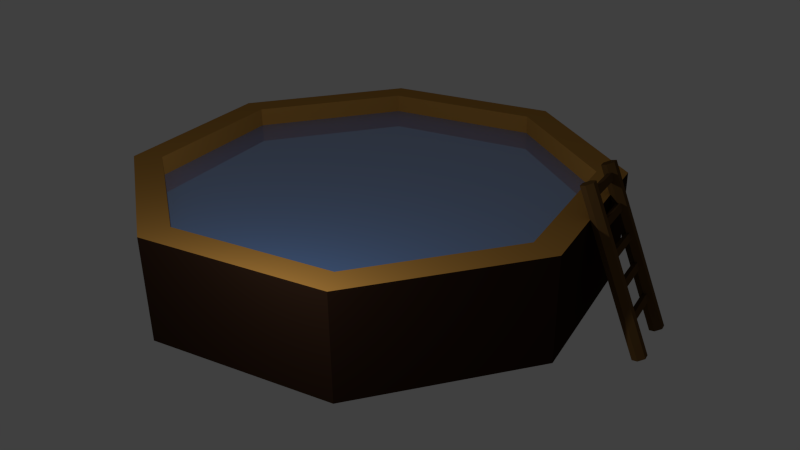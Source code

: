 # Source: pool2NOTEX.blend  (saved by Blender 2.76.0; exported with 4.5.12 LTS)
import bpy
from mathutils import Matrix  # noqa: F401  (used for matrix-valued properties, if any)

bpy.ops.wm.read_factory_settings(use_empty=True)
scene = bpy.context.scene
scene.name = 'Scene'

# ---- collections
col_collection_1 = bpy.data.collections.new('Collection 1'); scene.collection.children.link(col_collection_1)

# ---- images (referenced by path relative to the original .blend; pixels are not part of the script)
import os
ASSET_DIR = os.environ.get("B2B_ASSET_DIR", "")  # directory of the original .blend (textures are referenced by path, not embedded)
HERE = os.path.dirname(os.path.abspath(__file__))  # packed textures are extracted next to this script under _unpacked/

def load_image(name, relpath, width, height, colorspace="sRGB"):
    """Load a texture the original file referenced (path relative to the .blend, or extracted next to this script)."""
    p = next((c for c in (os.path.join(HERE, relpath), os.path.join(ASSET_DIR, relpath)) if relpath and os.path.exists(c)), "")
    if p:
        img = bpy.data.images.load(p, check_existing=True)
        img.name = name
    else:  # same state as the original file: an image datablock whose file is absent (Cycles renders it pink)
        img = bpy.data.images.new(name, width, height)
        img.source = "FILE"
        img.filepath = "//" + (relpath or name)
    img.colorspace_settings.name = colorspace
    return img
img_7wood_texture_big_0303_jpg = load_image('7wood_texture_big_0303.jpg', '7wood_texture_big_0303.jpg', 1024, 1024, 'sRGB')

# ---- materials (node trees are filled in below, after node groups)
mat_material_004 = bpy.data.materials.new('Material.004')
mat_material_004.alpha_threshold = 0.0
mat_material_004.roughness = 0.5
mat_material_002 = bpy.data.materials.new('Material.002')
mat_material_002.alpha_threshold = 0.0
mat_material_002.roughness = 0.5
mat_material_001 = bpy.data.materials.new('Material.001')
mat_material_001.alpha_threshold = 0.0
mat_material_001.roughness = 0.5
mat_material_003 = bpy.data.materials.new('Material.003')
mat_material_003.alpha_threshold = 0.0
mat_material_003.roughness = 0.5
mat_material_010 = bpy.data.materials.new('Material.010')
mat_material_010.alpha_threshold = 0.0
mat_material_010.roughness = 0.5
mat_material_006 = bpy.data.materials.new('Material.006')
mat_material_006.alpha_threshold = 0.0
mat_material_006.roughness = 0.5
mat_material_000 = bpy.data.materials.new('Material.000')
mat_material_000.alpha_threshold = 0.0
mat_material_000.roughness = 0.5
mat_material_005 = bpy.data.materials.new('Material.005')
mat_material_005.alpha_threshold = 0.0
mat_material_005.roughness = 0.5
mat_material_007 = bpy.data.materials.new('Material.007')
mat_material_007.alpha_threshold = 0.0
mat_material_007.roughness = 0.5
mat_material_008 = bpy.data.materials.new('Material.008')
mat_material_008.alpha_threshold = 0.0
mat_material_008.roughness = 0.5
mat_material_009 = bpy.data.materials.new('Material.009')
mat_material_009.alpha_threshold = 0.0
mat_material_009.roughness = 0.5
mat_material = bpy.data.materials.new('Material')
mat_material.alpha_threshold = 0.0
mat_material.roughness = 0.5

# ---- material node trees
mat_material_004.use_nodes = True; mat_material_004.node_tree.nodes.clear()
_N = mat_material_004.node_tree.nodes; _L = mat_material_004.node_tree.links
n0 = _N.new('ShaderNodeOutputMaterial'); n0.name = 'Material Output'; n0.location = (460, 300)
n1 = _N.new('ShaderNodeBsdfAnisotropic'); n1.name = 'Glossy BSDF'; n1.location = (10, 300)
n1.distribution = 'GGX'
n1.inputs[1].default_value = 0.0
n2 = _N.new('ShaderNodeMixShader'); n2.name = 'Mix Shader'; n2.location = (240, 279)
n3 = _N.new('ShaderNodeBsdfDiffuse'); n3.name = 'Diffuse BSDF'; n3.location = (-4, 448)
n3.inputs[0].default_value = (0.1292, 0.3274, 0.8, 1.0)
_L.new(n1.outputs[0], n2.inputs[2])
_L.new(n2.outputs[0], n0.inputs[0])
_L.new(n3.outputs[0], n2.inputs[1])
n0.is_active_output = True
mat_material_002.use_nodes = True; mat_material_002.node_tree.nodes.clear()
_N = mat_material_002.node_tree.nodes; _L = mat_material_002.node_tree.links
n0 = _N.new('ShaderNodeOutputMaterial'); n0.name = 'Material Output'; n0.location = (300, 300)
n1 = _N.new('ShaderNodeBsdfDiffuse'); n1.name = 'Diffuse BSDF'; n1.location = (10, 300)
_L.new(n1.outputs[0], n0.inputs[0])
n0.is_active_output = True
mat_material_001.use_nodes = True; mat_material_001.node_tree.nodes.clear()
_N = mat_material_001.node_tree.nodes; _L = mat_material_001.node_tree.links
n0 = _N.new('ShaderNodeOutputMaterial'); n0.name = 'Material Output'; n0.location = (446, 300)
n1 = _N.new('ShaderNodeBsdfDiffuse'); n1.name = 'Diffuse BSDF'; n1.location = (156, 300)
n2 = _N.new('ShaderNodeTexImage'); n2.name = 'Image Texture'; n2.location = (-260, 390)
n2.width = 140
n2.image = img_7wood_texture_big_0303_jpg
_L.new(n1.outputs[0], n0.inputs[0])
_L.new(n2.outputs[0], n1.inputs[0])
n0.is_active_output = True
mat_material_003.use_nodes = True; mat_material_003.node_tree.nodes.clear()
_N = mat_material_003.node_tree.nodes; _L = mat_material_003.node_tree.links
n0 = _N.new('ShaderNodeOutputMaterial'); n0.name = 'Material Output'; n0.location = (300, 300)
n1 = _N.new('ShaderNodeBsdfDiffuse'); n1.name = 'Diffuse BSDF'; n1.location = (10, 300)
n1.inputs[0].default_value = (0.4869, 0.2424, 0.05233, 1.0)
_L.new(n1.outputs[0], n0.inputs[0])
n0.is_active_output = True
mat_material_010.use_nodes = True; mat_material_010.node_tree.nodes.clear()
_N = mat_material_010.node_tree.nodes; _L = mat_material_010.node_tree.links
n0 = _N.new('ShaderNodeOutputMaterial'); n0.name = 'Material Output'; n0.location = (300, 300)
n1 = _N.new('ShaderNodeBsdfDiffuse'); n1.name = 'Diffuse BSDF'; n1.location = (10, 300)
n1.inputs[0].default_value = (0.02519, 0.01229, 0.006995, 1.0)
_L.new(n1.outputs[0], n0.inputs[0])
n0.is_active_output = True
mat_material_006.use_nodes = True; mat_material_006.node_tree.nodes.clear()
_N = mat_material_006.node_tree.nodes; _L = mat_material_006.node_tree.links
n0 = _N.new('ShaderNodeOutputMaterial'); n0.name = 'Material Output'; n0.location = (300, 300)
n1 = _N.new('ShaderNodeBsdfDiffuse'); n1.name = 'Diffuse BSDF'; n1.location = (10, 300)
n1.inputs[0].default_value = (0.1022, 0.05448, 0.01938, 1.0)
_L.new(n1.outputs[0], n0.inputs[0])
n0.is_active_output = True
mat_material_000.use_nodes = True; mat_material_000.node_tree.nodes.clear()
_N = mat_material_000.node_tree.nodes; _L = mat_material_000.node_tree.links
n0 = _N.new('ShaderNodeOutputMaterial'); n0.name = 'Material Output'; n0.location = (300, 300)
n1 = _N.new('ShaderNodeBsdfDiffuse'); n1.name = 'Diffuse BSDF'; n1.location = (10, 300)
n1.inputs[0].default_value = (0.0999, 0.05286, 0.02029, 1.0)
_L.new(n1.outputs[0], n0.inputs[0])
n0.is_active_output = True
mat_material_005.use_nodes = True; mat_material_005.node_tree.nodes.clear()
_N = mat_material_005.node_tree.nodes; _L = mat_material_005.node_tree.links
n0 = _N.new('ShaderNodeOutputMaterial'); n0.name = 'Material Output'; n0.location = (300, 300)
n1 = _N.new('ShaderNodeBsdfDiffuse'); n1.name = 'Diffuse BSDF'; n1.location = (10, 300)
n1.inputs[0].default_value = (0.1022, 0.05448, 0.01938, 1.0)
_L.new(n1.outputs[0], n0.inputs[0])
n0.is_active_output = True
mat_material_007.use_nodes = True; mat_material_007.node_tree.nodes.clear()
_N = mat_material_007.node_tree.nodes; _L = mat_material_007.node_tree.links
n0 = _N.new('ShaderNodeOutputMaterial'); n0.name = 'Material Output'; n0.location = (300, 300)
n1 = _N.new('ShaderNodeBsdfDiffuse'); n1.name = 'Diffuse BSDF'; n1.location = (10, 300)
n1.inputs[0].default_value = (0.1022, 0.05448, 0.01938, 1.0)
_L.new(n1.outputs[0], n0.inputs[0])
n0.is_active_output = True
mat_material_008.use_nodes = True; mat_material_008.node_tree.nodes.clear()
_N = mat_material_008.node_tree.nodes; _L = mat_material_008.node_tree.links
n0 = _N.new('ShaderNodeOutputMaterial'); n0.name = 'Material Output'; n0.location = (300, 300)
n1 = _N.new('ShaderNodeBsdfDiffuse'); n1.name = 'Diffuse BSDF'; n1.location = (10, 300)
n1.inputs[0].default_value = (0.1022, 0.05448, 0.01938, 1.0)
_L.new(n1.outputs[0], n0.inputs[0])
n0.is_active_output = True
mat_material_009.use_nodes = True; mat_material_009.node_tree.nodes.clear()
_N = mat_material_009.node_tree.nodes; _L = mat_material_009.node_tree.links
n0 = _N.new('ShaderNodeOutputMaterial'); n0.name = 'Material Output'; n0.location = (300, 300)
n1 = _N.new('ShaderNodeBsdfDiffuse'); n1.name = 'Diffuse BSDF'; n1.location = (10, 300)
n1.inputs[0].default_value = (0.1095, 0.05781, 0.01764, 1.0)
_L.new(n1.outputs[0], n0.inputs[0])
n0.is_active_output = True
mat_material.use_nodes = True; mat_material.node_tree.nodes.clear()
_N = mat_material.node_tree.nodes; _L = mat_material.node_tree.links
n0 = _N.new('ShaderNodeOutputMaterial'); n0.name = 'Material Output'; n0.location = (300, 300)
n1 = _N.new('ShaderNodeBsdfDiffuse'); n1.name = 'Diffuse BSDF'; n1.location = (10, 300)
n1.inputs[0].default_value = (0.1376, 0.0718, 0.02199, 1.0)
_L.new(n1.outputs[0], n0.inputs[0])
n0.is_active_output = True

# ---- world
world_world = bpy.data.worlds.new('World'); scene.world = world_world
world_world.color = (0.05088, 0.05088, 0.05088)
world_world.use_sun_shadow = False
world_world.sun_shadow_jitter_overblur = 0.0
world_world.cycles.sampling_method = 'MANUAL'
world_world.cycles.sample_map_resolution = 256

# ---- cameras
cam_camera = bpy.data.cameras.new('Camera')
cam_camera.clip_end = 100.0
cam_camera.lens = 35.0
cam_camera.sensor_width = 32.0
cam_camera.sensor_height = 18.0
cam_camera.ortho_scale = 7.314
cam_camera.dof.focus_distance = 0.0

# ---- lights
light_lamp = bpy.data.lights.new('Lamp', 'POINT')
light_lamp.transmission_factor = 0.0
light_lamp.cutoff_distance = 30.0
light_lamp.energy = 100.0
light_lamp.shadow_buffer_clip_start = 1.001
light_lamp.shadow_soft_size = 0.1
light_lamp.shadow_maximum_resolution = 0.006
light_lamp.use_absolute_resolution = True
light_lamp.cycles.use_multiple_importance_sampling = False

# ---- meshes
me_plane_001 = bpy.data.meshes.new('Plane.001')
me_plane_001.from_pydata([(1.0, -1.0, 0.0), (-1.0, 1.0, 0.0), (1.0, 1.0, 0.0), (2.529, 0.9768, 0.0), (0.1085, 2.725, 0.0), (1.868, 1.947, 0.0), (-1.891, 2.133, 0.0), (-2.263, -2.007, 0.0), (-2.968, 0.1811, 0.0), (-2.123, 1.509, 0.0), (-1.0, -1.0, 0.0), (2.878, -0.5171, 0.0), (-1.718, -2.394, 0.0), (-0.2811, -3.028, 0.0), (1.567, -2.46, 0.0), (2.2, -1.846, 0.0)], [], [(10, 0, 2, 1), (2, 0, 11, 3), (2, 3, 5, 4), (1, 2, 4, 6), (1, 6, 9, 8), (10, 1, 8, 7), (11, 0, 14, 15), (0, 10, 13, 14), (10, 7, 12, 13)])
me_plane_001.materials.append(mat_material_004)
me_plane_001.use_remesh_preserve_volume = False
me_plane_001.use_remesh_preserve_attributes = False
me_plane_001.use_mirror_vertex_groups = False
me_plane_001.update()
me_cylinder = bpy.data.meshes.new('Cylinder')
me_cylinder.from_pydata([(-0.004987, 0.8911, -0.007275), (-0.004987, 0.8911, 0.4345), (0.5979, 0.6321, -0.007275), (0.5979, 0.6321, 0.4345), (0.8476, 0.006889, -0.007275), (0.8476, 0.006889, 0.4345), (0.5979, -0.6183, -0.007275), (0.5979, -0.6183, 0.4345), (-0.004987, -0.8773, -0.007275), (-0.004987, -0.8773, 0.4345), (-0.6079, -0.6183, -0.007275), (-0.6079, -0.6183, 0.4345), (-0.8576, 0.006889, -0.007275), (-0.8576, 0.006889, 0.4345), (-0.6079, 0.6321, -0.007275), (-0.6079, 0.6321, 0.4345), (0.5248, 0.5564, 0.4345), (-0.004987, 0.784, 0.4345), (0.7443, 0.006889, 0.4345), (0.5248, -0.5426, 0.4345), (-0.004987, -0.7702, 0.4345), (-0.5348, -0.5426, 0.4345), (-0.7543, 0.006889, 0.4345), (-0.5348, 0.5564, 0.4345), (0.5248, 0.5564, 0.04684), (-0.004987, 0.784, 0.04684), (0.7443, 0.006889, 0.04684), (0.5248, -0.5426, 0.04684), (-0.004987, -0.7702, 0.04684), (-0.5348, -0.5426, 0.04684), (-0.7543, 0.006889, 0.04684), (-0.5348, 0.5564, 0.04684), (0.5248, 0.5564, 0.1134), (-0.004987, 0.784, 0.1134), (0.7443, 0.006889, 0.1134), (0.5248, -0.5426, 0.1134), (-0.004987, -0.7702, 0.1134), (-0.5348, -0.5426, 0.1134), (-0.7543, 0.006889, 0.1134), (-0.5348, 0.5564, 0.1134)], [], [(0, 1, 3, 2), (2, 3, 5, 4), (4, 5, 7, 6), (6, 7, 9, 8), (8, 9, 11, 10), (10, 11, 13, 12), (13, 11, 21, 22), (14, 15, 1, 0), (12, 13, 15, 14), (0, 2, 4, 6, 8, 10, 12, 14), (21, 20, 28, 29), (9, 7, 19, 20), (15, 13, 22, 23), (5, 3, 16, 18), (11, 9, 20, 21), (1, 15, 23, 17), (3, 1, 17, 16), (7, 5, 18, 19), (24, 25, 31, 30, 29, 28, 27, 26), (19, 18, 26, 27), (16, 17, 25, 24), (17, 23, 31, 25), (22, 21, 29, 30), (20, 19, 27, 28), (18, 16, 24, 26), (23, 22, 30, 31), (32, 33, 39, 38, 37, 36, 35, 34)])
me_cylinder.polygons.foreach_set('material_index', [3, 3, 3, 3, 3, 3, 2, 3, 3, 0, 2, 2, 2, 2, 2, 2, 2, 2, 0, 2, 2, 2, 2, 2, 2, 2, 2])
_uv = me_cylinder.uv_layers.new(name='UVMap')
_uv.uv.foreach_set('vector', [8.213e-05, 0.6733, 8.204e-05, 8.204e-05, 0.9999, 8.204e-05, 0.9999, 0.6733, 0.9999, 9.919e-05, 0.9999, 0.9842, 9.927e-05, 0.9842, 9.919e-05, 9.927e-05, 0.9999, 9.919e-05, 0.9999, 0.9842, 9.93e-05, 0.9842, 9.919e-05, 9.934e-05, 0.9901, 9.949e-05, 0.9901, 0.9999, 9.96e-05, 0.9999, 9.949e-05, 9.949e-05, 0.9901, 9.949e-05, 0.9901, 0.9999, 9.949e-05, 0.9999, 9.956e-05, 9.979e-05, 9.927e-05, 0.9842, 9.919e-05, 9.919e-05, 0.9999, 9.919e-05, 0.9999, 0.9842, 0.0, 0.0, 0.0, 0.0, 0.0, 0.0, 0.0, 0.0, 9.968e-05, 0.9999, 9.949e-05, 9.949e-05, 0.9901, 9.949e-05, 0.9901, 0.9999, 9.927e-05, 0.9842, 9.919e-05, 9.934e-05, 0.9999, 9.919e-05, 0.9999, 0.9842, 0.0, 0.0, 0.0, 0.0, 0.0, 0.0, 0.0, 0.0, 0.0, 0.0, 0.0, 0.0, 0.0, 0.0, 0.0, 0.0, 0.0, 0.0, 0.0, 0.0, 0.0, 0.0, 0.0, 0.0, 0.0, 0.0, 0.0, 0.0, 0.0, 0.0, 0.0, 0.0, 0.0, 0.0, 0.0, 0.0, 0.0, 0.0, 0.0, 0.0, 0.0, 0.0, 0.0, 0.0, 0.0, 0.0, 0.0, 0.0, 0.0, 0.0, 0.0, 0.0, 0.0, 0.0, 0.0, 0.0, 0.0, 0.0, 0.0, 0.0, 0.0, 0.0, 0.0, 0.0, 0.0, 0.0, 0.0, 0.0, 0.0, 0.0, 0.0, 0.0, 0.0, 0.0, 0.0, 0.0, 0.0, 0.0, 0.0, 0.0, 0.0, 0.0, 0.0, 0.0, 0.0, 0.0, 0.0, 0.0, 0.0, 0.0, 0.0, 0.0, 0.0, 0.0, 0.0, 0.0, 0.0, 0.0, 0.0, 0.0, 0.0, 0.0, 0.0, 0.0, 0.0, 0.0, 0.0, 0.0, 0.0, 0.0, 0.0, 0.0, 0.0, 0.0, 0.0, 0.0, 0.0, 0.0, 0.0, 0.0, 0.0, 0.0, 0.0, 0.0, 0.0, 0.0, 0.0, 0.0, 0.0, 0.0, 0.0, 0.0, 0.0, 0.0, 0.0, 0.0, 0.0, 0.0, 0.0, 0.0, 0.0, 0.0, 0.0, 0.0, 0.0, 0.0, 0.0, 0.0, 0.0, 0.0, 0.0, 0.0, 0.0, 0.0, 0.0, 0.0, 0.0, 0.0, 0.0, 0.0, 0.0, 0.0, 0.0, 0.0, 0.0, 0.0, 0.0, 0.0])
me_cylinder.materials.append(mat_material_002)
me_cylinder.materials.append(mat_material_001)
me_cylinder.materials.append(mat_material_003)
me_cylinder.materials.append(mat_material_010)
me_cylinder.use_remesh_preserve_volume = False
me_cylinder.use_remesh_preserve_attributes = False
me_cylinder.use_mirror_vertex_groups = False
me_cylinder.update()
me_cube_008 = bpy.data.meshes.new('Cube.008')
me_cube_008.from_pydata([(-1.0, -1.0, -1.0), (-1.0, -1.0, 1.0), (-1.0, 1.0, -1.0), (-1.0, 1.0, 1.0), (1.0, -1.0, -1.0), (1.0, -1.0, 1.0), (1.0, 1.0, -1.0), (1.0, 1.0, 1.0)], [], [(1, 3, 2, 0), (3, 7, 6, 2), (7, 5, 4, 6), (5, 1, 0, 4), (0, 2, 6, 4), (5, 7, 3, 1)])
me_cube_008.materials.append(mat_material_006)
me_cube_008.use_remesh_preserve_volume = False
me_cube_008.use_remesh_preserve_attributes = False
me_cube_008.use_mirror_vertex_groups = False
me_cube_008.update()
me_cube_007 = bpy.data.meshes.new('Cube.007')
me_cube_007.from_pydata([(-1.0, -1.0, -1.0), (-1.0, -1.0, 1.0), (-1.0, 1.0, -1.0), (-1.0, 1.0, 1.0), (1.0, -1.0, -1.0), (1.0, -1.0, 1.0), (1.0, 1.0, -1.0), (1.0, 1.0, 1.0)], [], [(1, 3, 2, 0), (3, 7, 6, 2), (7, 5, 4, 6), (5, 1, 0, 4), (0, 2, 6, 4), (5, 7, 3, 1)])
me_cube_007.materials.append(mat_material_000)
me_cube_007.use_remesh_preserve_volume = False
me_cube_007.use_remesh_preserve_attributes = False
me_cube_007.use_mirror_vertex_groups = False
me_cube_007.update()
me_cube_005 = bpy.data.meshes.new('Cube.005')
me_cube_005.from_pydata([(-1.0, -1.0, -1.0), (-1.0, -1.0, 1.0), (-1.0, 1.0, -1.0), (-1.0, 1.0, 1.0), (1.0, -1.0, -1.0), (1.0, -1.0, 1.0), (1.0, 1.0, -1.0), (1.0, 1.0, 1.0)], [], [(1, 3, 2, 0), (3, 7, 6, 2), (7, 5, 4, 6), (5, 1, 0, 4), (0, 2, 6, 4), (5, 7, 3, 1)])
me_cube_005.materials.append(mat_material_005)
me_cube_005.use_remesh_preserve_volume = False
me_cube_005.use_remesh_preserve_attributes = False
me_cube_005.use_mirror_vertex_groups = False
me_cube_005.update()
me_cube_003 = bpy.data.meshes.new('Cube.003')
me_cube_003.from_pydata([(-1.0, -1.0, -1.0), (-1.0, -1.0, 1.0), (-1.0, 1.0, -1.0), (-1.0, 1.0, 1.0), (1.0, -1.0, -1.0), (1.0, -1.0, 1.0), (1.0, 1.0, -1.0), (1.0, 1.0, 1.0)], [], [(1, 3, 2, 0), (3, 7, 6, 2), (7, 5, 4, 6), (5, 1, 0, 4), (0, 2, 6, 4), (5, 7, 3, 1)])
me_cube_003.materials.append(mat_material_007)
me_cube_003.use_remesh_preserve_volume = False
me_cube_003.use_remesh_preserve_attributes = False
me_cube_003.use_mirror_vertex_groups = False
me_cube_003.update()
me_cube_001 = bpy.data.meshes.new('Cube.001')
me_cube_001.from_pydata([(-1.0, -1.0, -1.0), (-1.0, -1.0, 1.0), (-1.0, 1.0, -1.0), (-1.0, 1.0, 1.0), (1.0, -1.0, -1.0), (1.0, -1.0, 1.0), (1.0, 1.0, -1.0), (1.0, 1.0, 1.0)], [], [(1, 3, 2, 0), (3, 7, 6, 2), (7, 5, 4, 6), (5, 1, 0, 4), (0, 2, 6, 4), (5, 7, 3, 1)])
me_cube_001.materials.append(mat_material_008)
me_cube_001.use_remesh_preserve_volume = False
me_cube_001.use_remesh_preserve_attributes = False
me_cube_001.use_mirror_vertex_groups = False
me_cube_001.update()
me_cylinder_001 = bpy.data.meshes.new('Cylinder.001')
me_cylinder_001.from_pydata([(0.0, 1.0, -1.0), (0.0, 1.0, 1.0), (0.866, 0.5, -1.0), (0.866, 0.5, 1.0), (0.866, -0.5, -1.0), (0.866, -0.5, 1.0), (-8.742e-08, -1.0, -1.0), (-8.742e-08, -1.0, 1.0), (-0.866, -0.5, -1.0), (-0.866, -0.5, 1.0), (-0.866, 0.5, -1.0), (-0.866, 0.5, 1.0)], [], [(0, 1, 3, 2), (2, 3, 5, 4), (4, 5, 7, 6), (6, 7, 9, 8), (3, 1, 11, 9, 7, 5), (10, 11, 1, 0), (8, 9, 11, 10), (0, 2, 4, 6, 8, 10)])
me_cylinder_001.materials.append(mat_material_009)
me_cylinder_001.use_remesh_preserve_volume = False
me_cylinder_001.use_remesh_preserve_attributes = False
me_cylinder_001.use_mirror_vertex_groups = False
me_cylinder_001.update()
me_cylinder_002 = bpy.data.meshes.new('Cylinder.002')
me_cylinder_002.from_pydata([(0.0, 1.0, -1.0), (0.0, 1.0, 1.0), (0.866, 0.5, -1.0), (0.866, 0.5, 1.0), (0.866, -0.5, -1.0), (0.866, -0.5, 1.0), (-8.742e-08, -1.0, -1.0), (-8.742e-08, -1.0, 1.0), (-0.866, -0.5, -1.0), (-0.866, -0.5, 1.0), (-0.866, 0.5, -1.0), (-0.866, 0.5, 1.0)], [], [(0, 1, 3, 2), (2, 3, 5, 4), (4, 5, 7, 6), (6, 7, 9, 8), (3, 1, 11, 9, 7, 5), (10, 11, 1, 0), (8, 9, 11, 10), (0, 2, 4, 6, 8, 10)])
me_cylinder_002.materials.append(mat_material)
me_cylinder_002.use_remesh_preserve_volume = False
me_cylinder_002.use_remesh_preserve_attributes = False
me_cylinder_002.use_mirror_vertex_groups = False
me_cylinder_002.update()

# ---- objects
ob_water = bpy.data.objects.new('Water', me_plane_001)
ob_pool = bpy.data.objects.new('Pool', me_cylinder)
ob_lamp = bpy.data.objects.new('Lamp', light_lamp)
ob_camera = bpy.data.objects.new('Camera', cam_camera)
ob_cube_007 = bpy.data.objects.new('Cube.007', me_cube_008)
ob_cube_006 = bpy.data.objects.new('Cube.006', me_cube_007)
ob_cube_004 = bpy.data.objects.new('Cube.004', me_cube_005)
ob_cube_002 = bpy.data.objects.new('Cube.002', me_cube_003)
ob_cube = bpy.data.objects.new('Cube', me_cube_001)
ob_cylinder_001 = bpy.data.objects.new('Cylinder.001', me_cylinder_001)
ob_cylinder_002 = bpy.data.objects.new('Cylinder.002', me_cylinder_002)

# ---- transforms, parenting, visibility, modifiers, constraints
ob_water.location = (0.02707, 0.1533, 1.01)
ob_water.lineart.crease_threshold = 0.0
ob_pool.location = (0.0, 0.0, 0.0)
ob_pool.rotation_euler = (0.0, -0.0, -1.654)
ob_pool.scale = (3.572, 3.445, 2.879)
ob_pool.lineart.crease_threshold = 0.0
ob_lamp.location = (2.097, -3.691, 2.546)
ob_lamp.rotation_euler = (0.6503, 0.05522, 1.866)
ob_lamp.lock_rotations_4d = False
ob_lamp.empty_display_type = 'ARROWS'
ob_lamp.color = (0.0, 0.0, 0.0, 0.0)
ob_lamp.lineart.crease_threshold = 0.0
ob_camera.location = (7.481, -6.508, 5.344)
ob_camera.rotation_euler = (1.109, 0.01082, 0.8149)
ob_camera.lock_rotations_4d = False
ob_camera.empty_display_type = 'ARROWS'
ob_camera.color = (0.0, 0.0, 0.0, 0.0)
ob_camera.display_type = 'WIRE'
ob_camera.lineart.crease_threshold = 0.0
ob_cube_007.location = (3.193, 1.118, 0.1174)
ob_cube_007.rotation_euler = (-0.04713, -0.3886, 0.3212)
ob_cube_007.scale = (0.03039, 0.4113, 0.04298)
ob_cube_007.lineart.crease_threshold = 0.0
ob_cube_006.location = (2.64, 1.007, 1.483)
ob_cube_006.rotation_euler = (-0.04713, -0.3886, 0.3212)
ob_cube_006.scale = (0.03039, 0.4113, 0.04298)
ob_cube_006.lineart.crease_threshold = 0.0
ob_cube_004.location = (2.777, 1.035, 1.145)
ob_cube_004.rotation_euler = (-0.04713, -0.3886, 0.3212)
ob_cube_004.scale = (0.03039, 0.4113, 0.04298)
ob_cube_004.lineart.crease_threshold = 0.0
ob_cube_002.location = (2.912, 1.062, 0.8117)
ob_cube_002.rotation_euler = (-0.04713, -0.3886, 0.3212)
ob_cube_002.scale = (0.03039, 0.4113, 0.04298)
ob_cube_002.lineart.crease_threshold = 0.0
ob_cube.location = (3.04, 1.106, 0.4796)
ob_cube.rotation_euler = (-0.04713, -0.3886, 0.3212)
ob_cube.scale = (0.03039, 0.4113, 0.04298)
ob_cube.lineart.crease_threshold = 0.0
ob_cylinder_001.location = (2.858, 1.431, 0.6519)
ob_cylinder_001.rotation_euler = (-0.04713, -0.3886, 0.3212)
ob_cylinder_001.scale = (0.09085, 0.09085, 1.027)
ob_cylinder_001.lineart.crease_threshold = 0.0
ob_cylinder_002.location = (3.076, 0.735, 0.6838)
ob_cylinder_002.rotation_euler = (-0.04713, -0.3886, 0.3212)
ob_cylinder_002.scale = (0.09085, 0.09085, 1.027)
ob_cylinder_002.lineart.crease_threshold = 0.0

# ---- collection membership
col_collection_1.objects.link(ob_water)
col_collection_1.objects.link(ob_pool)
col_collection_1.objects.link(ob_lamp)
col_collection_1.objects.link(ob_camera)
col_collection_1.objects.link(ob_cube_007)
col_collection_1.objects.link(ob_cube_006)
col_collection_1.objects.link(ob_cube_004)
col_collection_1.objects.link(ob_cube_002)
col_collection_1.objects.link(ob_cube)
col_collection_1.objects.link(ob_cylinder_001)
col_collection_1.objects.link(ob_cylinder_002)

# ---- scene / render settings (as saved in the file)
scene.camera = ob_camera
scene.frame_start = 1; scene.frame_end = 250; scene.frame_set(2)
scene.render.engine = 'CYCLES'
scene.render.resolution_percentage = 50
scene.render.dither_intensity = 0.0
scene.cycles.use_denoising = False
scene.cycles.samples = 10
scene.cycles.sampling_pattern = 'TABULATED_SOBOL'
scene.cycles.light_sampling_threshold = 0.0
scene.cycles.use_adaptive_sampling = False
scene.cycles.use_light_tree = False
scene.cycles.blur_glossy = 0.0
scene.cycles.pixel_filter_type = 'GAUSSIAN'
scene.cycles.sample_clamp_indirect = 0.0
scene.view_settings.view_transform = 'Standard'
bpy.context.view_layer.update()
